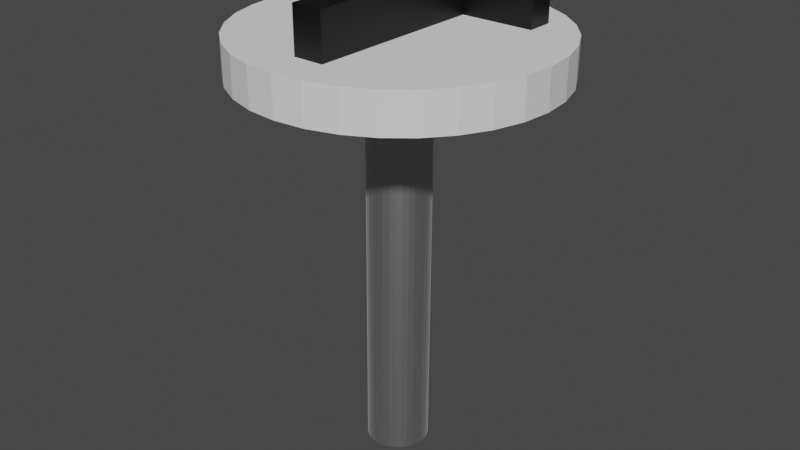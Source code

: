 # Source: T_Key.blend  (saved by Blender 3.2.14; exported with 4.5.12 LTS)
import bpy
from mathutils import Matrix  # noqa: F401  (used for matrix-valued properties, if any)

bpy.ops.wm.read_factory_settings(use_empty=True)
scene = bpy.context.scene
scene.name = 'Scene'

# ---- collections
col_collection = bpy.data.collections.new('Collection'); scene.collection.children.link(col_collection)

# ---- materials (node trees are filled in below, after node groups)
mat_silver_material = bpy.data.materials.new('Silver Material')
mat_silver_material.use_transparent_shadow = False
mat_black_text_material_001 = bpy.data.materials.new('Black Text Material.001')
mat_black_text_material_001.use_transparent_shadow = False

# ---- material node trees
mat_silver_material.use_nodes = True; mat_silver_material.node_tree.nodes.clear()
_N = mat_silver_material.node_tree.nodes; _L = mat_silver_material.node_tree.links
n0 = _N.new('ShaderNodeBsdfPrincipled'); n0.name = 'Principled BSDF'; n0.location = (10, 300)
n0.distribution = 'GGX'
n0.subsurface_method = 'RANDOM_WALK_SKIN'
n0.inputs[0].default_value = (0.5271, 0.5271, 0.5271, 1.0)
n0.inputs[1].default_value = 1.0
n0.inputs[3].default_value = 1.45
n0.inputs[24].default_value = 0.2
n0.inputs[27].default_value = (0.0, 0.0, 0.0, 1.0)
n0.inputs[28].default_value = 1.0
n1 = _N.new('ShaderNodeOutputMaterial'); n1.name = 'Material Output'; n1.location = (300, 300)
_L.new(n0.outputs[0], n1.inputs[0])
n1.is_active_output = True
mat_black_text_material_001.use_nodes = True; mat_black_text_material_001.node_tree.nodes.clear()
_N = mat_black_text_material_001.node_tree.nodes; _L = mat_black_text_material_001.node_tree.links
n0 = _N.new('ShaderNodeBsdfPrincipled'); n0.name = 'Principled BSDF'; n0.location = (10, 300)
n0.distribution = 'GGX'
n0.subsurface_method = 'RANDOM_WALK_SKIN'
n0.inputs[0].default_value = (0.0, 0.0, 0.0, 1.0)
n0.inputs[3].default_value = 1.45
n0.inputs[27].default_value = (0.0, 0.0, 0.0, 1.0)
n0.inputs[28].default_value = 1.0
n1 = _N.new('ShaderNodeOutputMaterial'); n1.name = 'Material Output'; n1.location = (300, 300)
_L.new(n0.outputs[0], n1.inputs[0])
n1.is_active_output = True

# ---- world
world_world = bpy.data.worlds.new('World'); scene.world = world_world
world_world.use_nodes = True; world_world.node_tree.nodes.clear()
_N = world_world.node_tree.nodes; _L = world_world.node_tree.links
n0 = _N.new('ShaderNodeOutputWorld'); n0.name = 'World Output'; n0.location = (300, 300)
n1 = _N.new('ShaderNodeBackground'); n1.name = 'Background'; n1.location = (10, 300)
n1.inputs[0].default_value = (0.05088, 0.05088, 0.05088, 1.0)
_L.new(n1.outputs[0], n0.inputs[0])
n0.is_active_output = True
world_world.color = (0.05088, 0.05088, 0.05088)
world_world.use_sun_shadow = False
world_world.sun_shadow_jitter_overblur = 0.0

# ---- meshes
me_cylinder = bpy.data.meshes.new('Cylinder')
me_cylinder.from_pydata([(0.0, 0.1, -0.0125), (0.0, 0.1, 0.0125), (0.01951, 0.09808, -0.0125), (0.01951, 0.09808, 0.0125), (0.03827, 0.09239, -0.0125), (0.03827, 0.09239, 0.0125), (0.05556, 0.08315, -0.0125), (0.05556, 0.08315, 0.0125), (0.07071, 0.07071, -0.0125), (0.07071, 0.07071, 0.0125), (0.08315, 0.05556, -0.0125), (0.08315, 0.05556, 0.0125), (0.09239, 0.03827, -0.0125), (0.09239, 0.03827, 0.0125), (0.09808, 0.01951, -0.0125), (0.09808, 0.01951, 0.0125), (0.1, -4.371e-09, -0.0125), (0.1, -4.371e-09, 0.0125), (0.09808, -0.01951, -0.0125), (0.09808, -0.01951, 0.0125), (0.09239, -0.03827, -0.0125), (0.09239, -0.03827, 0.0125), (0.08315, -0.05556, -0.0125), (0.08315, -0.05556, 0.0125), (0.07071, -0.07071, -0.0125), (0.07071, -0.07071, 0.0125), (0.05556, -0.08315, -0.0125), (0.05556, -0.08315, 0.0125), (0.03827, -0.09239, -0.0125), (0.03827, -0.09239, 0.0125), (0.01951, -0.09808, -0.0125), (0.01951, -0.09808, 0.0125), (-8.742e-09, -0.1, -0.0125), (-8.742e-09, -0.1, 0.0125), (-0.01951, -0.09808, -0.0125), (-0.01951, -0.09808, 0.0125), (-0.03827, -0.09239, -0.0125), (-0.03827, -0.09239, 0.0125), (-0.05556, -0.08315, -0.0125), (-0.05556, -0.08315, 0.0125), (-0.07071, -0.07071, -0.0125), (-0.07071, -0.07071, 0.0125), (-0.08315, -0.05556, -0.0125), (-0.08315, -0.05556, 0.0125), (-0.09239, -0.03827, -0.0125), (-0.09239, -0.03827, 0.0125), (-0.09808, -0.01951, -0.0125), (-0.09808, -0.01951, 0.0125), (-0.1, 1.192e-09, -0.0125), (-0.1, 1.192e-09, 0.0125), (-0.09808, 0.01951, -0.0125), (-0.09808, 0.01951, 0.0125), (-0.09239, 0.03827, -0.0125), (-0.09239, 0.03827, 0.0125), (-0.08315, 0.05556, -0.0125), (-0.08315, 0.05556, 0.0125), (-0.07071, 0.07071, -0.0125), (-0.07071, 0.07071, 0.0125), (-0.05556, 0.08315, -0.0125), (-0.05556, 0.08315, 0.0125), (-0.03827, 0.09239, -0.0125), (-0.03827, 0.09239, 0.0125), (-0.01951, 0.09808, -0.0125), (-0.01951, 0.09808, 0.0125)], [], [(0, 1, 3, 2), (2, 3, 5, 4), (4, 5, 7, 6), (6, 7, 9, 8), (8, 9, 11, 10), (10, 11, 13, 12), (12, 13, 15, 14), (14, 15, 17, 16), (16, 17, 19, 18), (18, 19, 21, 20), (20, 21, 23, 22), (22, 23, 25, 24), (24, 25, 27, 26), (26, 27, 29, 28), (28, 29, 31, 30), (30, 31, 33, 32), (32, 33, 35, 34), (34, 35, 37, 36), (36, 37, 39, 38), (38, 39, 41, 40), (40, 41, 43, 42), (42, 43, 45, 44), (44, 45, 47, 46), (46, 47, 49, 48), (48, 49, 51, 50), (50, 51, 53, 52), (52, 53, 55, 54), (54, 55, 57, 56), (56, 57, 59, 58), (58, 59, 61, 60), (3, 1, 63, 61, 59, 57, 55, 53, 51, 49, 47, 45, 43, 41, 39, 37, 35, 33, 31, 29, 27, 25, 23, 21, 19, 17, 15, 13, 11, 9, 7, 5), (60, 61, 63, 62), (62, 63, 1, 0), (0, 2, 4, 6, 8, 10, 12, 14, 16, 18, 20, 22, 24, 26, 28, 30, 32, 34, 36, 38, 40, 42, 44, 46, 48, 50, 52, 54, 56, 58, 60, 62)])
_uv = me_cylinder.uv_layers.new(name='UVMap')
_uv.uv.foreach_set('vector', [1.0, 0.5, 1.0, 1.0, 0.9688, 1.0, 0.9688, 0.5, 0.9688, 0.5, 0.9688, 1.0, 0.9375, 1.0, 0.9375, 0.5, 0.9375, 0.5, 0.9375, 1.0, 0.9062, 1.0, 0.9062, 0.5, 0.9062, 0.5, 0.9062, 1.0, 0.875, 1.0, 0.875, 0.5, 0.875, 0.5, 0.875, 1.0, 0.8438, 1.0, 0.8438, 0.5, 0.8438, 0.5, 0.8438, 1.0, 0.8125, 1.0, 0.8125, 0.5, 0.8125, 0.5, 0.8125, 1.0, 0.7812, 1.0, 0.7812, 0.5, 0.7812, 0.5, 0.7812, 1.0, 0.75, 1.0, 0.75, 0.5, 0.75, 0.5, 0.75, 1.0, 0.7188, 1.0, 0.7188, 0.5, 0.7188, 0.5, 0.7188, 1.0, 0.6875, 1.0, 0.6875, 0.5, 0.6875, 0.5, 0.6875, 1.0, 0.6562, 1.0, 0.6562, 0.5, 0.6562, 0.5, 0.6562, 1.0, 0.625, 1.0, 0.625, 0.5, 0.625, 0.5, 0.625, 1.0, 0.5938, 1.0, 0.5938, 0.5, 0.5938, 0.5, 0.5938, 1.0, 0.5625, 1.0, 0.5625, 0.5, 0.5625, 0.5, 0.5625, 1.0, 0.5312, 1.0, 0.5312, 0.5, 0.5312, 0.5, 0.5312, 1.0, 0.5, 1.0, 0.5, 0.5, 0.5, 0.5, 0.5, 1.0, 0.4688, 1.0, 0.4688, 0.5, 0.4688, 0.5, 0.4688, 1.0, 0.4375, 1.0, 0.4375, 0.5, 0.4375, 0.5, 0.4375, 1.0, 0.4062, 1.0, 0.4062, 0.5, 0.4062, 0.5, 0.4062, 1.0, 0.375, 1.0, 0.375, 0.5, 0.375, 0.5, 0.375, 1.0, 0.3438, 1.0, 0.3438, 0.5, 0.3438, 0.5, 0.3438, 1.0, 0.3125, 1.0, 0.3125, 0.5, 0.3125, 0.5, 0.3125, 1.0, 0.2812, 1.0, 0.2812, 0.5, 0.2812, 0.5, 0.2812, 1.0, 0.25, 1.0, 0.25, 0.5, 0.25, 0.5, 0.25, 1.0, 0.2188, 1.0, 0.2188, 0.5, 0.2188, 0.5, 0.2188, 1.0, 0.1875, 1.0, 0.1875, 0.5, 0.1875, 0.5, 0.1875, 1.0, 0.1562, 1.0, 0.1562, 0.5, 0.1562, 0.5, 0.1562, 1.0, 0.125, 1.0, 0.125, 0.5, 0.125, 0.5, 0.125, 1.0, 0.09375, 1.0, 0.09375, 0.5, 0.09375, 0.5, 0.09375, 1.0, 0.0625, 1.0, 0.0625, 0.5, 0.2968, 0.4854, 0.25, 0.49, 0.2032, 0.4854, 0.1582, 0.4717, 0.1167, 0.4496, 0.08029, 0.4197, 0.05045, 0.3833, 0.02827, 0.3418, 0.01461, 0.2968, 0.01, 0.25, 0.01461, 0.2032, 0.02827, 0.1582, 0.05045, 0.1167, 0.08029, 0.08029, 0.1167, 0.05045, 0.1582, 0.02827, 0.2032, 0.01461, 0.25, 0.01, 0.2968, 0.01461, 0.3418, 0.02827, 0.3833, 0.05045, 0.4197, 0.08029, 0.4496, 0.1167, 0.4717, 0.1582, 0.4854, 0.2032, 0.49, 0.25, 0.4854, 0.2968, 0.4717, 0.3418, 0.4496, 0.3833, 0.4197, 0.4197, 0.3833, 0.4496, 0.3418, 0.4717, 0.0625, 0.5, 0.0625, 1.0, 0.03125, 1.0, 0.03125, 0.5, 0.03125, 0.5, 0.03125, 1.0, 0.0, 1.0, 0.0, 0.5, 0.75, 0.49, 0.7968, 0.4854, 0.8418, 0.4717, 0.8833, 0.4496, 0.9197, 0.4197, 0.9496, 0.3833, 0.9717, 0.3418, 0.9854, 0.2968, 0.99, 0.25, 0.9854, 0.2032, 0.9717, 0.1582, 0.9496, 0.1167, 0.9197, 0.08029, 0.8833, 0.05045, 0.8418, 0.02827, 0.7968, 0.01461, 0.75, 0.01, 0.7032, 0.01461, 0.6582, 0.02827, 0.6167, 0.05045, 0.5803, 0.08029, 0.5504, 0.1167, 0.5283, 0.1582, 0.5146, 0.2032, 0.51, 0.25, 0.5146, 0.2968, 0.5283, 0.3418, 0.5504, 0.3833, 0.5803, 0.4197, 0.6167, 0.4496, 0.6582, 0.4717, 0.7032, 0.4854])
me_cylinder.update()
me_cylinder_001 = bpy.data.meshes.new('Cylinder.001')
me_cylinder_001.from_pydata([(0.0, 0.02, -0.125), (0.0, 0.02, 0.125), (0.003902, 0.01962, -0.125), (0.003902, 0.01962, 0.125), (0.007654, 0.01848, -0.125), (0.007654, 0.01848, 0.125), (0.01111, 0.01663, -0.125), (0.01111, 0.01663, 0.125), (0.01414, 0.01414, -0.125), (0.01414, 0.01414, 0.125), (0.01663, 0.01111, -0.125), (0.01663, 0.01111, 0.125), (0.01848, 0.007654, -0.125), (0.01848, 0.007654, 0.125), (0.01962, 0.003902, -0.125), (0.01962, 0.003902, 0.125), (0.02, -8.742e-10, -0.125), (0.02, -8.742e-10, 0.125), (0.01962, -0.003902, -0.125), (0.01962, -0.003902, 0.125), (0.01848, -0.007654, -0.125), (0.01848, -0.007654, 0.125), (0.01663, -0.01111, -0.125), (0.01663, -0.01111, 0.125), (0.01414, -0.01414, -0.125), (0.01414, -0.01414, 0.125), (0.01111, -0.01663, -0.125), (0.01111, -0.01663, 0.125), (0.007654, -0.01848, -0.125), (0.007654, -0.01848, 0.125), (0.003902, -0.01962, -0.125), (0.003902, -0.01962, 0.125), (-1.748e-09, -0.02, -0.125), (-1.748e-09, -0.02, 0.125), (-0.003902, -0.01962, -0.125), (-0.003902, -0.01962, 0.125), (-0.007654, -0.01848, -0.125), (-0.007654, -0.01848, 0.125), (-0.01111, -0.01663, -0.125), (-0.01111, -0.01663, 0.125), (-0.01414, -0.01414, -0.125), (-0.01414, -0.01414, 0.125), (-0.01663, -0.01111, -0.125), (-0.01663, -0.01111, 0.125), (-0.01848, -0.007654, -0.125), (-0.01848, -0.007654, 0.125), (-0.01962, -0.003902, -0.125), (-0.01962, -0.003902, 0.125), (-0.02, 2.385e-10, -0.125), (-0.02, 2.385e-10, 0.125), (-0.01962, 0.003902, -0.125), (-0.01962, 0.003902, 0.125), (-0.01848, 0.007654, -0.125), (-0.01848, 0.007654, 0.125), (-0.01663, 0.01111, -0.125), (-0.01663, 0.01111, 0.125), (-0.01414, 0.01414, -0.125), (-0.01414, 0.01414, 0.125), (-0.01111, 0.01663, -0.125), (-0.01111, 0.01663, 0.125), (-0.007654, 0.01848, -0.125), (-0.007654, 0.01848, 0.125), (-0.003902, 0.01962, -0.125), (-0.003902, 0.01962, 0.125)], [], [(0, 1, 3, 2), (2, 3, 5, 4), (4, 5, 7, 6), (6, 7, 9, 8), (8, 9, 11, 10), (10, 11, 13, 12), (12, 13, 15, 14), (14, 15, 17, 16), (16, 17, 19, 18), (18, 19, 21, 20), (20, 21, 23, 22), (22, 23, 25, 24), (24, 25, 27, 26), (26, 27, 29, 28), (28, 29, 31, 30), (30, 31, 33, 32), (32, 33, 35, 34), (34, 35, 37, 36), (36, 37, 39, 38), (38, 39, 41, 40), (40, 41, 43, 42), (42, 43, 45, 44), (44, 45, 47, 46), (46, 47, 49, 48), (48, 49, 51, 50), (50, 51, 53, 52), (52, 53, 55, 54), (54, 55, 57, 56), (56, 57, 59, 58), (58, 59, 61, 60), (3, 1, 63, 61, 59, 57, 55, 53, 51, 49, 47, 45, 43, 41, 39, 37, 35, 33, 31, 29, 27, 25, 23, 21, 19, 17, 15, 13, 11, 9, 7, 5), (60, 61, 63, 62), (62, 63, 1, 0), (0, 2, 4, 6, 8, 10, 12, 14, 16, 18, 20, 22, 24, 26, 28, 30, 32, 34, 36, 38, 40, 42, 44, 46, 48, 50, 52, 54, 56, 58, 60, 62)])
_uv = me_cylinder_001.uv_layers.new(name='UVMap')
_uv.uv.foreach_set('vector', [1.0, 0.5, 1.0, 1.0, 0.9688, 1.0, 0.9688, 0.5, 0.9688, 0.5, 0.9688, 1.0, 0.9375, 1.0, 0.9375, 0.5, 0.9375, 0.5, 0.9375, 1.0, 0.9062, 1.0, 0.9062, 0.5, 0.9062, 0.5, 0.9062, 1.0, 0.875, 1.0, 0.875, 0.5, 0.875, 0.5, 0.875, 1.0, 0.8438, 1.0, 0.8438, 0.5, 0.8438, 0.5, 0.8438, 1.0, 0.8125, 1.0, 0.8125, 0.5, 0.8125, 0.5, 0.8125, 1.0, 0.7812, 1.0, 0.7812, 0.5, 0.7812, 0.5, 0.7812, 1.0, 0.75, 1.0, 0.75, 0.5, 0.75, 0.5, 0.75, 1.0, 0.7188, 1.0, 0.7188, 0.5, 0.7188, 0.5, 0.7188, 1.0, 0.6875, 1.0, 0.6875, 0.5, 0.6875, 0.5, 0.6875, 1.0, 0.6562, 1.0, 0.6562, 0.5, 0.6562, 0.5, 0.6562, 1.0, 0.625, 1.0, 0.625, 0.5, 0.625, 0.5, 0.625, 1.0, 0.5938, 1.0, 0.5938, 0.5, 0.5938, 0.5, 0.5938, 1.0, 0.5625, 1.0, 0.5625, 0.5, 0.5625, 0.5, 0.5625, 1.0, 0.5312, 1.0, 0.5312, 0.5, 0.5312, 0.5, 0.5312, 1.0, 0.5, 1.0, 0.5, 0.5, 0.5, 0.5, 0.5, 1.0, 0.4688, 1.0, 0.4688, 0.5, 0.4688, 0.5, 0.4688, 1.0, 0.4375, 1.0, 0.4375, 0.5, 0.4375, 0.5, 0.4375, 1.0, 0.4062, 1.0, 0.4062, 0.5, 0.4062, 0.5, 0.4062, 1.0, 0.375, 1.0, 0.375, 0.5, 0.375, 0.5, 0.375, 1.0, 0.3438, 1.0, 0.3438, 0.5, 0.3438, 0.5, 0.3438, 1.0, 0.3125, 1.0, 0.3125, 0.5, 0.3125, 0.5, 0.3125, 1.0, 0.2812, 1.0, 0.2812, 0.5, 0.2812, 0.5, 0.2812, 1.0, 0.25, 1.0, 0.25, 0.5, 0.25, 0.5, 0.25, 1.0, 0.2188, 1.0, 0.2188, 0.5, 0.2188, 0.5, 0.2188, 1.0, 0.1875, 1.0, 0.1875, 0.5, 0.1875, 0.5, 0.1875, 1.0, 0.1562, 1.0, 0.1562, 0.5, 0.1562, 0.5, 0.1562, 1.0, 0.125, 1.0, 0.125, 0.5, 0.125, 0.5, 0.125, 1.0, 0.09375, 1.0, 0.09375, 0.5, 0.09375, 0.5, 0.09375, 1.0, 0.0625, 1.0, 0.0625, 0.5, 0.2968, 0.4854, 0.25, 0.49, 0.2032, 0.4854, 0.1582, 0.4717, 0.1167, 0.4496, 0.08029, 0.4197, 0.05045, 0.3833, 0.02827, 0.3418, 0.01461, 0.2968, 0.01, 0.25, 0.01461, 0.2032, 0.02827, 0.1582, 0.05045, 0.1167, 0.08029, 0.08029, 0.1167, 0.05045, 0.1582, 0.02827, 0.2032, 0.01461, 0.25, 0.01, 0.2968, 0.01461, 0.3418, 0.02827, 0.3833, 0.05045, 0.4197, 0.08029, 0.4496, 0.1167, 0.4717, 0.1582, 0.4854, 0.2032, 0.49, 0.25, 0.4854, 0.2968, 0.4717, 0.3418, 0.4496, 0.3833, 0.4197, 0.4197, 0.3833, 0.4496, 0.3418, 0.4717, 0.0625, 0.5, 0.0625, 1.0, 0.03125, 1.0, 0.03125, 0.5, 0.03125, 0.5, 0.03125, 1.0, 0.0, 1.0, 0.0, 0.5, 0.75, 0.49, 0.7968, 0.4854, 0.8418, 0.4717, 0.8833, 0.4496, 0.9197, 0.4197, 0.9496, 0.3833, 0.9717, 0.3418, 0.9854, 0.2968, 0.99, 0.25, 0.9854, 0.2032, 0.9717, 0.1582, 0.9496, 0.1167, 0.9197, 0.08029, 0.8833, 0.05045, 0.8418, 0.02827, 0.7968, 0.01461, 0.75, 0.01, 0.7032, 0.01461, 0.6582, 0.02827, 0.6167, 0.05045, 0.5803, 0.08029, 0.5504, 0.1167, 0.5283, 0.1582, 0.5146, 0.2032, 0.51, 0.25, 0.5146, 0.2968, 0.5283, 0.3418, 0.5504, 0.3833, 0.5803, 0.4197, 0.6167, 0.4496, 0.6582, 0.4717, 0.7032, 0.4854])
me_cylinder_001.materials.append(mat_silver_material)
me_cylinder_001.update()
me_text_006 = bpy.data.meshes.new('Text.006')
me_text_006.from_pydata([(0.587, 0.682, 0.0), (0.017, 0.682, 0.0), (0.017, 0.594, 0.0), (0.253, 0.594, 0.0), (0.253, 0.0, 0.0), (0.351, 0.0, 0.0), (0.351, 0.594, 0.0), (0.587, 0.594, 0.0), (0.017, 0.682, -0.03439), (0.017, 0.594, -0.03439), (0.587, 0.682, -0.03439), (0.587, 0.594, -0.03439), (0.253, 0.594, -0.03439), (0.253, 0.0, -0.03439), (0.351, 0.594, -0.03439), (0.351, 0.0, -0.03439)], [], [(0, 10, 8, 1), (7, 11, 10, 0), (3, 7, 2), (5, 15, 14, 6), (6, 7, 3), (2, 9, 11, 7), (9, 10, 8), (9, 11, 10), (13, 14, 12), (13, 15, 14), (4, 13, 15, 5), (1, 8, 9, 2), (6, 3, 12, 14), (3, 12, 13, 4), (3, 4, 5, 6, 7, 2), (0, 1, 2, 3, 6, 7)])
_uv = me_text_006.uv_layers.new(name='UVMap')
_uv.uv.foreach_set('vector', [0.0, 0.0, 0.0, 0.0, 0.0, 0.0, 0.0, 0.0, 0.0, 0.0, 0.0, 0.0, 0.0, 0.0, 0.0, 0.0, 0.4286, 0.0, 1.0, 0.0, 0.2857, 0.0, 0.0, 0.0, 0.0, 0.0, 0.0, 0.0, 0.0, 0.0, 0.8571, 0.0, 1.0, 0.0, 0.4286, 0.0, 0.2857, 0.0, 0.2857, 0.0, 1.0, 0.0, 1.0, 0.0, 0.2857, 0.0, 0.0, 0.0, 0.1429, 0.0, 0.2857, 0.0, 1.0, 0.0, 0.0, 0.0, 0.5714, 0.0, 0.8571, 0.0, 0.4286, 0.0, 0.5714, 0.0, 0.7143, 0.0, 0.8571, 0.0, 0.0, 0.0, 0.0, 0.0, 0.0, 0.0, 0.0, 0.0, 0.0, 0.0, 0.0, 0.0, 0.0, 0.0, 0.0, 0.0, 0.8571, 0.0, 0.4286, 0.0, 0.4286, 0.0, 0.8571, 0.0, 0.0, 0.0, 0.0, 0.0, 0.0, 0.0, 0.0, 0.0, 0.0, 0.0, 0.0, 0.0, 0.0, 0.0, 0.0, 0.0, 0.0, 0.0, 0.0, 0.0, 0.0, 0.0, 0.0, 0.0, 0.0, 0.0, 0.4286, 0.0, 0.8571, 0.0, 1.0, 0.0])
me_text_006.materials.append(mat_black_text_material_001)
me_text_006.update()

# ---- objects
ob_cylinder = bpy.data.objects.new('Cylinder', me_cylinder)
ob_cylinder_001 = bpy.data.objects.new('Cylinder.001', me_cylinder_001)
ob_text = bpy.data.objects.new('Text', me_text_006)

# ---- transforms, parenting, visibility, modifiers, constraints
ob_cylinder.location = (0.0, 0.0005536, 0.1375)
ob_cylinder.rotation_euler = (3.134, -0.0, 0.0)
ob_cylinder_001.location = (0.0, -0.0005536, 2.22e-06)
ob_cylinder_001.rotation_euler = (3.134, -0.0, 0.0)
ob_text.location = (-0.06008, -0.07326, 0.1792)
ob_text.scale = (0.2, 0.2, 1.0)

# ---- collection membership
col_collection.objects.link(ob_cylinder)
col_collection.objects.link(ob_cylinder_001)
col_collection.objects.link(ob_text)

# ---- scene / render settings (as saved in the file)
scene.frame_start = 1; scene.frame_end = 250; scene.frame_set(1)
scene.render.engine = 'BLENDER_EEVEE_NEXT'
scene.cycles.sampling_pattern = 'TABULATED_SOBOL'
scene.cycles.use_light_tree = False
scene.view_settings.view_transform = 'Filmic'
bpy.context.view_layer.update()

# ---- added for rendering (the .blend has no active camera and no usable light): camera, sun
cam_auto = bpy.data.cameras.new('AutoCamera')
cam_auto.lens = 50.0
cam_auto.sensor_width = 36.0
cam_auto.clip_end = 1000.0
ob_auto_camera = bpy.data.objects.new('AutoCamera', cam_auto)
scene.collection.objects.link(ob_auto_camera)
ob_auto_camera.location = (0.384539, -0.460893, 0.334676)
ob_auto_camera.rotation_euler = (1.09748, -7.21219e-08, 0.694738)
scene.camera = ob_auto_camera
light_auto_sun = bpy.data.lights.new('AutoSun', 'SUN')
light_auto_sun.energy = 3.0
light_auto_sun.angle = 0.0523599
ob_auto_sun = bpy.data.objects.new('AutoSun', light_auto_sun)
scene.collection.objects.link(ob_auto_sun)
ob_auto_sun.rotation_euler = (0.872665, 0.174533, 0.523599)
bpy.context.view_layer.update()
